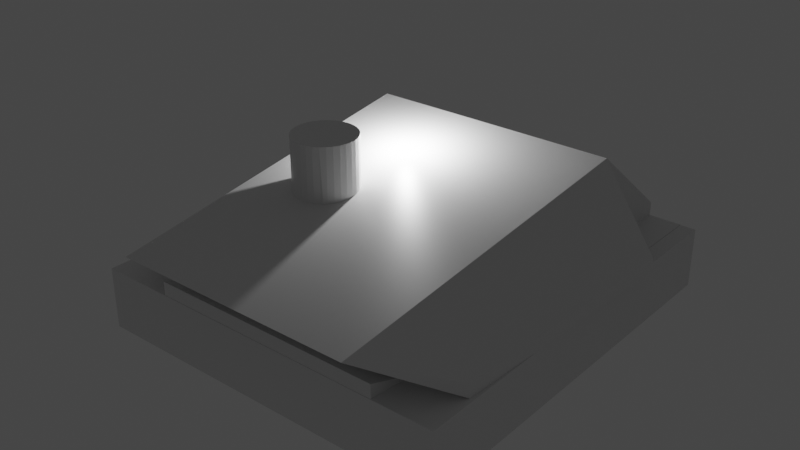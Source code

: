 # Source: Building_2.blend  (saved by Blender 2.93.21; exported with 4.5.12 LTS)
import bpy
from mathutils import Matrix  # noqa: F401  (used for matrix-valued properties, if any)

bpy.ops.wm.read_factory_settings(use_empty=True)
scene = bpy.context.scene
scene.name = 'Scene'

# ---- collections
col_collection = bpy.data.collections.new('Collection'); scene.collection.children.link(col_collection)

# ---- materials (node trees are filled in below, after node groups)
mat_material = bpy.data.materials.new('Material')
mat_material.alpha_threshold = 0.0
mat_material.use_transparent_shadow = False
mat_material.line_color = (0.0, 0.0, 0.0, 1.0)

# ---- material node trees
mat_material.use_nodes = True; mat_material.node_tree.nodes.clear()
_N = mat_material.node_tree.nodes; _L = mat_material.node_tree.links
n0 = _N.new('ShaderNodeOutputMaterial'); n0.name = 'Material Output'; n0.location = (300, 300)
n1 = _N.new('ShaderNodeBsdfPrincipled'); n1.name = 'Principled BSDF'; n1.location = (10, 300)
n1.distribution = 'GGX'
n1.subsurface_method = 'BURLEY'
n1.inputs[2].default_value = 0.4
n1.inputs[3].default_value = 1.45
n1.inputs[27].default_value = (0.0, 0.0, 0.0, 1.0)
n1.inputs[28].default_value = 1.0
_L.new(n1.outputs[0], n0.inputs[0])
n0.is_active_output = True

# ---- world
world_world = bpy.data.worlds.new('World'); scene.world = world_world
world_world.use_nodes = True; world_world.node_tree.nodes.clear()
_N = world_world.node_tree.nodes; _L = world_world.node_tree.links
n0 = _N.new('ShaderNodeOutputWorld'); n0.name = 'World Output'; n0.location = (300, 300)
n1 = _N.new('ShaderNodeBackground'); n1.name = 'Background'; n1.location = (10, 300)
n1.inputs[0].default_value = (0.05088, 0.05088, 0.05088, 1.0)
_L.new(n1.outputs[0], n0.inputs[0])
n0.is_active_output = True
world_world.color = (0.05088, 0.05088, 0.05088)
world_world.use_sun_shadow = False
world_world.sun_shadow_jitter_overblur = 0.0

# ---- lights
light_light = bpy.data.lights.new('Light', 'POINT')
light_light.transmission_factor = 0.0
light_light.energy = 1000.0
light_light.shadow_soft_size = 0.1
light_light.shadow_maximum_resolution = 0.006
light_light.use_absolute_resolution = True

# ---- meshes
me_cube = bpy.data.meshes.new('Cube')
me_cube.from_pydata([(1.0, 1.0, 1.0), (1.0, 1.0, -1.0), (0.9109, -1.0, 0.9982), (0.9109, -1.0, -1.002), (-1.0, 1.0, 1.0), (-1.0, 1.0, -1.0), (-1.089, -1.0, 0.9982), (-1.089, -1.0, -1.002), (1.0, 1.839, 1.0), (1.0, 1.839, -1.0), (-1.0, 1.839, 1.0), (-1.0, 1.839, -1.0), (-1.0, -0.161, -1.0), (0.9109, -1.64, 0.9982), (0.9109, -1.64, -1.002), (-1.089, -1.64, 0.9982), (-1.089, -1.64, -1.002), (0.9143, -0.9965, 0.9981), (0.9143, -1.636, 0.9981), (4.77, -1.0, 0.9982), (4.77, -1.0, -1.002), (4.77, -1.64, 0.9982), (4.77, -1.64, -1.002), (8.427, -1.0, 0.9982), (8.427, -1.0, -1.002), (8.427, -1.64, 0.9982), (8.427, -1.64, -1.002), (9.386, 1.0, 1.0), (9.386, 1.0, -1.0), (9.386, 1.839, 1.0), (9.386, 1.839, -1.0), (4.77, -0.9965, 0.9982), (4.77, -0.9965, -1.002), (8.427, -0.9965, 0.9982), (8.427, -0.9965, -1.002), (10.48, -1.0, 0.9982), (10.48, -1.0, -1.002), (10.48, -1.64, 0.9982), (10.48, -1.64, -1.002), (11.0, -1.0, 0.9982), (11.0, -1.0, -1.002), (11.0, -1.64, 0.9982), (11.0, -1.64, -1.002), (10.48, 1.661, 0.9982), (10.48, 1.661, -1.002), (11.0, 1.661, 0.9982), (11.0, 1.661, -1.002), (10.48, 1.835, 0.9982), (10.48, 1.835, -1.002), (11.0, 1.835, 0.9982), (11.0, 1.835, -1.002), (10.47, 1.0, 1.0), (10.47, 1.0, -1.0), (10.47, 1.839, 1.0), (10.47, 1.839, -1.0), (1.0, 1.839, 1.447), (1.0, 1.0, 4.076), (9.386, 1.839, 1.447), (9.386, 1.0, 4.076), (9.045, -1.209, 1.0), (1.341, -1.209, 1.0), (9.425, -2.004, 2.963), (1.721, -2.004, 2.963), (9.045, -1.228, 1.0), (1.341, -1.228, 1.0), (9.425, -0.6644, 0.3339), (1.721, -0.6644, 0.3339), (9.045, -1.637, 1.0), (1.341, -1.637, 1.0), (9.045, -1.637, 1.447), (1.341, -1.637, 1.447), (11.23, 0.9806, 1.0), (11.23, 0.9806, 1.447), (10.89, -1.228, 1.0), (10.89, -1.228, 1.447), (-1.206, 0.9768, 1.0), (-1.206, 0.9768, 1.447), (-0.865, -1.232, 1.0), (-0.865, -1.232, 1.447), (-1.037, 0.1792, -1.001), (-1.055, -0.2294, -1.001), (-1.036, 0.1859, 0.8392), (-1.053, -0.1934, 0.8295), (0.9485, -0.1553, -1.001), (0.9614, 0.1342, -1.001), (0.9614, 0.1345, 0.8545), (0.9493, -0.1373, 0.8488), (3.616, -0.241, 0.4475), (3.661, -0.2573, 5.19), (3.812, -0.246, 0.4475), (3.857, -0.2623, 5.19), (3.999, -0.2609, 0.4475), (4.044, -0.2772, 5.19), (4.172, -0.285, 0.4475), (4.217, -0.3013, 5.19), (4.324, -0.3174, 0.4475), (4.369, -0.3338, 5.19), (4.448, -0.357, 0.4475), (4.493, -0.3733, 5.19), (4.54, -0.4021, 0.4475), (4.585, -0.4184, 5.19), (4.597, -0.451, 0.4475), (4.642, -0.4674, 5.19), (4.616, -0.5019, 0.4475), (4.661, -0.5183, 5.19), (4.597, -0.5529, 0.4475), (4.642, -0.5692, 5.19), (4.54, -0.6018, 0.4475), (4.585, -0.6181, 5.19), (4.448, -0.6469, 0.4475), (4.493, -0.6633, 5.19), (4.324, -0.6865, 0.4475), (4.369, -0.7028, 5.19), (4.172, -0.7189, 3.076), (4.217, -0.7352, 5.19), (3.999, -0.743, 3.076), (4.044, -0.7594, 5.19), (3.812, -0.7579, 3.076), (3.857, -0.7742, 5.19), (3.616, -0.7629, 3.076), (3.661, -0.7792, 5.19), (3.421, -0.7579, 3.076), (3.466, -0.7742, 5.19), (3.234, -0.743, 3.076), (3.279, -0.7594, 5.19), (3.061, -0.7189, 3.076), (3.106, -0.7352, 5.19), (2.909, -0.6865, 3.076), (2.954, -0.7028, 5.19), (2.785, -0.6469, 3.076), (2.83, -0.6633, 5.19), (2.693, -0.6018, 3.076), (2.738, -0.6181, 5.19), (2.636, -0.5529, 3.076), (2.681, -0.5692, 5.19), (2.616, -0.5019, 3.076), (2.661, -0.5183, 5.19), (2.681, -0.4674, 3.19), (2.681, -0.4674, 5.19), (2.738, -0.4184, 3.19), (2.738, -0.4184, 5.19), (2.785, -0.357, 3.076), (2.83, -0.3733, 5.19), (2.909, -0.3174, 0.4475), (2.954, -0.3338, 5.19), (3.061, -0.285, 0.4475), (3.106, -0.3013, 5.19), (3.234, -0.2609, 0.4475), (3.279, -0.2772, 5.19), (3.421, -0.246, 0.4475), (3.466, -0.2623, 5.19)], [], [(0, 4, 6, 2), (6, 7, 16, 15), (7, 6, 4, 5, 79, 81, 82, 80), (5, 1, 84, 83, 3, 7, 80, 79), (1, 0, 2, 3, 83, 86, 85, 84), (0, 1, 28, 27), (11, 10, 8, 9), (5, 79, 80, 7, 12, 11), (5, 4, 10, 11), (1, 5, 11, 9), (4, 0, 8, 10), (14, 13, 15, 16), (7, 3, 14, 16), (2, 6, 15, 13), (13, 14, 22, 21), (13, 2, 17, 18), (19, 21, 25, 23), (14, 3, 20, 22), (3, 2, 19, 20), (2, 13, 21, 19), (23, 25, 37, 35), (21, 22, 26, 25), (22, 20, 24, 26), (19, 23, 33, 31), (28, 30, 54, 52), (29, 8, 55, 57), (9, 8, 29, 30), (1, 9, 30, 28), (32, 31, 33, 34), (20, 19, 31, 32), (23, 24, 34, 33), (24, 20, 32, 34), (35, 37, 41, 39), (25, 26, 38, 37), (26, 24, 36, 38), (24, 23, 35, 36), (40, 39, 41, 42), (37, 38, 42, 41), (38, 36, 40, 42), (39, 40, 46, 45), (46, 44, 48, 50), (40, 36, 44, 46), (35, 39, 45, 43), (36, 35, 43, 44), (48, 47, 49, 50), (45, 46, 50, 49), (43, 45, 49, 47), (44, 43, 47, 48), (51, 52, 54, 53), (27, 28, 52, 51), (29, 27, 51, 53), (30, 29, 53, 54), (55, 56, 58, 57), (8, 0, 56, 55), (58, 61, 74, 72), (27, 29, 57, 58), (62, 60, 64, 66), (0, 60, 77, 75), (0, 27, 59, 60), (58, 56, 62, 61), (63, 65, 69, 67), (60, 59, 63, 64), (59, 61, 65, 63), (61, 62, 66, 65), (68, 67, 69, 70), (65, 66, 70, 69), (66, 64, 68, 70), (64, 63, 67, 68), (71, 72, 74, 73), (59, 27, 71, 73), (61, 59, 73, 74), (27, 58, 72, 71), (76, 75, 77, 78), (60, 62, 78, 77), (56, 0, 75, 76), (62, 56, 76, 78), (87, 88, 90, 89), (89, 90, 92, 91), (91, 92, 94, 93), (93, 94, 96, 95), (95, 96, 98, 97), (97, 98, 100, 99), (99, 100, 102, 101), (101, 102, 104, 103), (103, 104, 106, 105), (105, 106, 108, 107), (107, 108, 110, 109), (109, 110, 112, 111), (111, 112, 114, 113), (113, 114, 116, 115), (115, 116, 118, 117), (117, 118, 120, 119), (119, 120, 122, 121), (121, 122, 124, 123), (123, 124, 126, 125), (125, 126, 128, 127), (127, 128, 130, 129), (129, 130, 132, 131), (131, 132, 134, 133), (133, 134, 136, 135), (135, 136, 138, 137), (137, 138, 140, 139), (139, 140, 142, 141), (141, 142, 144, 143), (143, 144, 146, 145), (145, 146, 148, 147), (90, 88, 150, 148, 146, 144, 142, 140, 138, 136, 134, 132, 130, 128, 126, 124, 122, 120, 118, 116, 114, 112, 110, 108, 106, 104, 102, 100, 98, 96, 94, 92), (147, 148, 150, 149), (149, 150, 88, 87), (87, 89, 91, 93, 95, 97, 99, 101, 103, 105, 107, 109, 111, 113, 115, 117, 119, 121, 123, 125, 127, 129, 131, 133, 135, 137, 139, 141, 143, 145, 147, 149)])
_uv = me_cube.uv_layers.new(name='UVMap')
_uv.uv.foreach_set('vector', [0.625, 0.5, 0.875, 0.5, 0.875, 0.75, 0.625, 0.75, 0.625, 0.0, 0.375, 0.0, 0.375, 0.0, 0.625, 0.0, 0.375, 0.0, 0.625, 0.0, 0.625, 0.25, 0.375, 0.25, 0.375, 0.1474, 0.605, 0.1482, 0.6038, 0.1008, 0.375, 0.09632, 0.125, 0.5, 0.375, 0.5, 0.375, 0.6082, 0.375, 0.6444, 0.375, 0.75, 0.125, 0.75, 0.125, 0.6537, 0.125, 0.6026, 0.375, 0.5, 0.625, 0.5, 0.625, 0.75, 0.375, 0.75, 0.375, 0.6444, 0.6062, 0.6422, 0.6069, 0.6082, 0.375, 0.6082, 0.625, 0.5, 0.375, 0.5, 0.375, 0.5, 0.625, 0.5, 0.375, 0.25, 0.625, 0.25, 0.625, 0.5, 0.375, 0.5, 0.375, 0.25, 0.375, 0.1474, 0.375, 0.09632, 0.375, 0.0, 0.375, 0.0, 0.375, 0.25, 0.375, 0.25, 0.625, 0.25, 0.625, 0.25, 0.375, 0.25, 0.375, 0.5, 0.125, 0.5, 0.125, 0.5, 0.375, 0.5, 0.875, 0.5, 0.625, 0.5, 0.625, 0.5, 0.875, 0.5, 0.375, 0.75, 0.625, 0.75, 0.625, 1.0, 0.375, 1.0, 0.125, 0.75, 0.375, 0.75, 0.375, 0.75, 0.125, 0.75, 0.625, 0.75, 0.875, 0.75, 0.875, 0.75, 0.625, 0.75, 0.625, 0.75, 0.375, 0.75, 0.375, 0.75, 0.625, 0.75, 0.625, 0.75, 0.625, 0.75, 0.625, 0.75, 0.625, 0.75, 0.625, 0.75, 0.625, 0.75, 0.625, 0.75, 0.625, 0.75, 0.375, 0.75, 0.375, 0.75, 0.375, 0.75, 0.375, 0.75, 0.375, 0.75, 0.625, 0.75, 0.625, 0.75, 0.375, 0.75, 0.625, 0.75, 0.625, 0.75, 0.625, 0.75, 0.625, 0.75, 0.625, 0.75, 0.625, 0.75, 0.625, 0.75, 0.625, 0.75, 0.625, 0.75, 0.375, 0.75, 0.375, 0.75, 0.625, 0.75, 0.375, 0.75, 0.375, 0.75, 0.375, 0.75, 0.375, 0.75, 0.625, 0.75, 0.625, 0.75, 0.625, 0.75, 0.625, 0.75, 0.375, 0.5, 0.375, 0.5, 0.375, 0.5, 0.375, 0.5, 0.625, 0.5, 0.625, 0.5, 0.625, 0.5, 0.625, 0.5, 0.375, 0.5, 0.625, 0.5, 0.625, 0.5, 0.375, 0.5, 0.375, 0.5, 0.375, 0.5, 0.375, 0.5, 0.375, 0.5, 0.375, 0.75, 0.625, 0.75, 0.625, 0.75, 0.375, 0.75, 0.375, 0.75, 0.625, 0.75, 0.625, 0.75, 0.375, 0.75, 0.625, 0.75, 0.375, 0.75, 0.375, 0.75, 0.625, 0.75, 0.375, 0.75, 0.375, 0.75, 0.375, 0.75, 0.375, 0.75, 0.625, 0.75, 0.625, 0.75, 0.625, 0.75, 0.625, 0.75, 0.625, 0.75, 0.375, 0.75, 0.375, 0.75, 0.625, 0.75, 0.375, 0.75, 0.375, 0.75, 0.375, 0.75, 0.375, 0.75, 0.375, 0.75, 0.625, 0.75, 0.625, 0.75, 0.375, 0.75, 0.375, 0.75, 0.625, 0.75, 0.625, 0.75, 0.375, 0.75, 0.625, 0.75, 0.375, 0.75, 0.375, 0.75, 0.625, 0.75, 0.375, 0.75, 0.375, 0.75, 0.375, 0.75, 0.375, 0.75, 0.625, 0.75, 0.375, 0.75, 0.375, 0.75, 0.625, 0.75, 0.375, 0.75, 0.375, 0.75, 0.375, 0.75, 0.375, 0.75, 0.375, 0.75, 0.375, 0.75, 0.375, 0.75, 0.375, 0.75, 0.625, 0.75, 0.625, 0.75, 0.625, 0.75, 0.625, 0.75, 0.375, 0.75, 0.625, 0.75, 0.625, 0.75, 0.375, 0.75, 0.375, 0.75, 0.625, 0.75, 0.625, 0.75, 0.375, 0.75, 0.625, 0.75, 0.375, 0.75, 0.375, 0.75, 0.625, 0.75, 0.625, 0.75, 0.625, 0.75, 0.625, 0.75, 0.625, 0.75, 0.375, 0.75, 0.625, 0.75, 0.625, 0.75, 0.375, 0.75, 0.625, 0.5, 0.375, 0.5, 0.375, 0.5, 0.625, 0.5, 0.625, 0.5, 0.375, 0.5, 0.375, 0.5, 0.625, 0.5, 0.625, 0.5, 0.625, 0.5, 0.625, 0.5, 0.625, 0.5, 0.375, 0.5, 0.625, 0.5, 0.625, 0.5, 0.375, 0.5, 0.625, 0.5, 0.625, 0.5, 0.625, 0.5, 0.625, 0.5, 0.625, 0.5, 0.625, 0.5, 0.625, 0.5, 0.625, 0.5, 0.625, 0.5, 0.625, 0.5, 0.625, 0.5, 0.625, 0.5, 0.625, 0.5, 0.625, 0.5, 0.625, 0.5, 0.625, 0.5, 0.625, 0.5, 0.625, 0.5, 0.625, 0.5, 0.625, 0.5, 0.625, 0.5, 0.625, 0.5, 0.625, 0.5, 0.625, 0.5, 0.625, 0.5, 0.625, 0.5, 0.625, 0.5, 0.625, 0.5, 0.625, 0.5, 0.625, 0.5, 0.625, 0.5, 0.625, 0.5, 0.625, 0.5, 0.625, 0.5, 0.625, 0.5, 0.625, 0.5, 0.625, 0.5, 0.625, 0.5, 0.625, 0.5, 0.625, 0.5, 0.625, 0.5, 0.625, 0.5, 0.625, 0.5, 0.625, 0.5, 0.625, 0.5, 0.625, 0.5, 0.625, 0.5, 0.625, 0.5, 0.625, 0.5, 0.625, 0.5, 0.625, 0.5, 0.625, 0.5, 0.625, 0.5, 0.625, 0.5, 0.625, 0.5, 0.625, 0.5, 0.625, 0.5, 0.625, 0.5, 0.625, 0.5, 0.625, 0.5, 0.625, 0.5, 0.625, 0.5, 0.625, 0.5, 0.625, 0.5, 0.625, 0.5, 0.625, 0.5, 0.625, 0.5, 0.625, 0.5, 0.625, 0.5, 0.625, 0.5, 0.625, 0.5, 0.625, 0.5, 0.625, 0.5, 0.625, 0.5, 0.625, 0.5, 0.625, 0.5, 0.625, 0.5, 0.625, 0.5, 0.625, 0.5, 0.625, 0.5, 0.625, 0.5, 0.625, 0.5, 0.625, 0.5, 0.625, 0.5, 0.625, 0.5, 0.625, 0.5, 0.625, 0.5, 0.625, 0.5, 0.625, 0.5, 0.625, 0.5, 0.625, 0.5, 0.625, 0.5, 0.625, 0.5, 0.625, 0.5, 0.625, 0.5, 0.625, 0.5, 1.0, 0.5, 1.0, 1.0, 0.9688, 1.0, 0.9688, 0.5, 0.9688, 0.5, 0.9688, 1.0, 0.9375, 1.0, 0.9375, 0.5, 0.9375, 0.5, 0.9375, 1.0, 0.9062, 1.0, 0.9062, 0.5, 0.9062, 0.5, 0.9062, 1.0, 0.875, 1.0, 0.875, 0.5, 0.875, 0.5, 0.875, 1.0, 0.8438, 1.0, 0.8438, 0.5, 0.8438, 0.5, 0.8438, 1.0, 0.8125, 1.0, 0.8125, 0.5, 0.8125, 0.5, 0.8125, 1.0, 0.7812, 1.0, 0.7812, 0.5, 0.7812, 0.5, 0.7812, 1.0, 0.75, 1.0, 0.75, 0.5, 0.75, 0.5, 0.75, 1.0, 0.7188, 1.0, 0.7188, 0.5, 0.7188, 0.5, 0.7188, 1.0, 0.6875, 1.0, 0.6875, 0.5, 0.6875, 0.5, 0.6875, 1.0, 0.6562, 1.0, 0.6562, 0.5, 0.6562, 0.5, 0.6562, 1.0, 0.625, 1.0, 0.625, 0.5, 0.625, 0.5, 0.625, 1.0, 0.5938, 1.0, 0.5938, 0.5, 0.5938, 0.5, 0.5938, 1.0, 0.5625, 1.0, 0.5625, 0.5, 0.5625, 0.5, 0.5625, 1.0, 0.5312, 1.0, 0.5312, 0.5, 0.5312, 0.5, 0.5312, 1.0, 0.5, 1.0, 0.5, 0.5, 0.5, 0.5, 0.5, 1.0, 0.4688, 1.0, 0.4688, 0.5, 0.4688, 0.5, 0.4688, 1.0, 0.4375, 1.0, 0.4375, 0.5, 0.4375, 0.5, 0.4375, 1.0, 0.4062, 1.0, 0.4062, 0.5, 0.4062, 0.5, 0.4062, 1.0, 0.375, 1.0, 0.375, 0.5, 0.375, 0.5, 0.375, 1.0, 0.3438, 1.0, 0.3438, 0.5, 0.3438, 0.5, 0.3438, 1.0, 0.3125, 1.0, 0.3125, 0.5, 0.3125, 0.5, 0.3125, 1.0, 0.2812, 1.0, 0.2812, 0.5, 0.2812, 0.5, 0.2812, 1.0, 0.25, 1.0, 0.25, 0.5, 0.25, 0.5, 0.25, 1.0, 0.2188, 1.0, 0.2188, 0.5, 0.2188, 0.5, 0.2188, 1.0, 0.1875, 1.0, 0.1875, 0.5, 0.1875, 0.5, 0.1875, 1.0, 0.1562, 1.0, 0.1562, 0.5, 0.1562, 0.5, 0.1562, 1.0, 0.125, 1.0, 0.125, 0.5, 0.125, 0.5, 0.125, 1.0, 0.09375, 1.0, 0.09375, 0.5, 0.09375, 0.5, 0.09375, 1.0, 0.0625, 1.0, 0.0625, 0.5, 0.2968, 0.4854, 0.25, 0.49, 0.2032, 0.4854, 0.1582, 0.4717, 0.1167, 0.4496, 0.08029, 0.4197, 0.05045, 0.3833, 0.02827, 0.3418, 0.01461, 0.2968, 0.01, 0.25, 0.01461, 0.2032, 0.02827, 0.1582, 0.05045, 0.1167, 0.08029, 0.08029, 0.1167, 0.05045, 0.1582, 0.02827, 0.2032, 0.01461, 0.25, 0.01, 0.2968, 0.01461, 0.3418, 0.02827, 0.3833, 0.05045, 0.4197, 0.08029, 0.4496, 0.1167, 0.4717, 0.1582, 0.4854, 0.2032, 0.49, 0.25, 0.4854, 0.2968, 0.4717, 0.3418, 0.4496, 0.3833, 0.4197, 0.4197, 0.3833, 0.4496, 0.3418, 0.4717, 0.0625, 0.5, 0.0625, 1.0, 0.03125, 1.0, 0.03125, 0.5, 0.03125, 0.5, 0.03125, 1.0, 0.0, 1.0, 0.0, 0.5, 0.75, 0.49, 0.7968, 0.4854, 0.8418, 0.4717, 0.8833, 0.4496, 0.9197, 0.4197, 0.9496, 0.3833, 0.9717, 0.3418, 0.9854, 0.2968, 0.99, 0.25, 0.9854, 0.2032, 0.9717, 0.1582, 0.9496, 0.1167, 0.9197, 0.08029, 0.8833, 0.05045, 0.8418, 0.02827, 0.7968, 0.01461, 0.75, 0.01, 0.7032, 0.01461, 0.6582, 0.02827, 0.6167, 0.05045, 0.5803, 0.08029, 0.5504, 0.1167, 0.5283, 0.1582, 0.5146, 0.2032, 0.51, 0.25, 0.5146, 0.2968, 0.5283, 0.3418, 0.5504, 0.3833, 0.5803, 0.4197, 0.6167, 0.4496, 0.6582, 0.4717, 0.7032, 0.4854])
me_cube.materials.append(mat_material)
me_cube.use_remesh_preserve_volume = False
me_cube.use_remesh_preserve_attributes = False
me_cube.use_mirror_vertex_groups = False
me_cube.update()

# ---- objects
ob_cube = bpy.data.objects.new('Cube', me_cube)
ob_light = bpy.data.objects.new('Light', light_light)

# ---- transforms, parenting, visibility, modifiers, constraints
ob_cube.location = (0.0, 0.07392, 1.119)
ob_cube.scale = (1.0, 3.832, 1.0)
ob_cube.lock_rotations_4d = False
ob_cube.empty_display_type = 'ARROWS'
ob_cube.lineart.crease_threshold = 0.0
ob_light.location = (4.076, 1.005, 5.904)
ob_light.rotation_euler = (0.6503, 0.05522, 1.866)
ob_light.lock_rotations_4d = False
ob_light.empty_display_type = 'ARROWS'
ob_light.color = (0.0, 0.0, 0.0, 0.0)
ob_light.lineart.crease_threshold = 0.0

# ---- collection membership
col_collection.objects.link(ob_cube)
col_collection.objects.link(ob_light)

# ---- scene / render settings (as saved in the file)
scene.frame_start = 1; scene.frame_end = 250; scene.frame_set(1)
scene.render.engine = 'BLENDER_EEVEE_NEXT'
scene.cycles.use_denoising = False
scene.cycles.samples = 128
scene.cycles.sampling_pattern = 'TABULATED_SOBOL'
scene.cycles.use_adaptive_sampling = False
scene.cycles.use_light_tree = False
scene.view_settings.view_transform = 'Filmic'
bpy.context.view_layer.update()

# ---- added for rendering (the .blend has no active camera): camera
cam_auto = bpy.data.cameras.new('AutoCamera')
cam_auto.lens = 50.0
cam_auto.sensor_width = 36.0
cam_auto.clip_end = 1000.0
ob_auto_camera = bpy.data.objects.new('AutoCamera', cam_auto)
scene.collection.objects.link(ob_auto_camera)
ob_auto_camera.location = (23.7451, -22.7213, 18.1986)
ob_auto_camera.rotation_euler = (1.09748, -7.21219e-08, 0.694738)
scene.camera = ob_auto_camera
bpy.context.view_layer.update()
